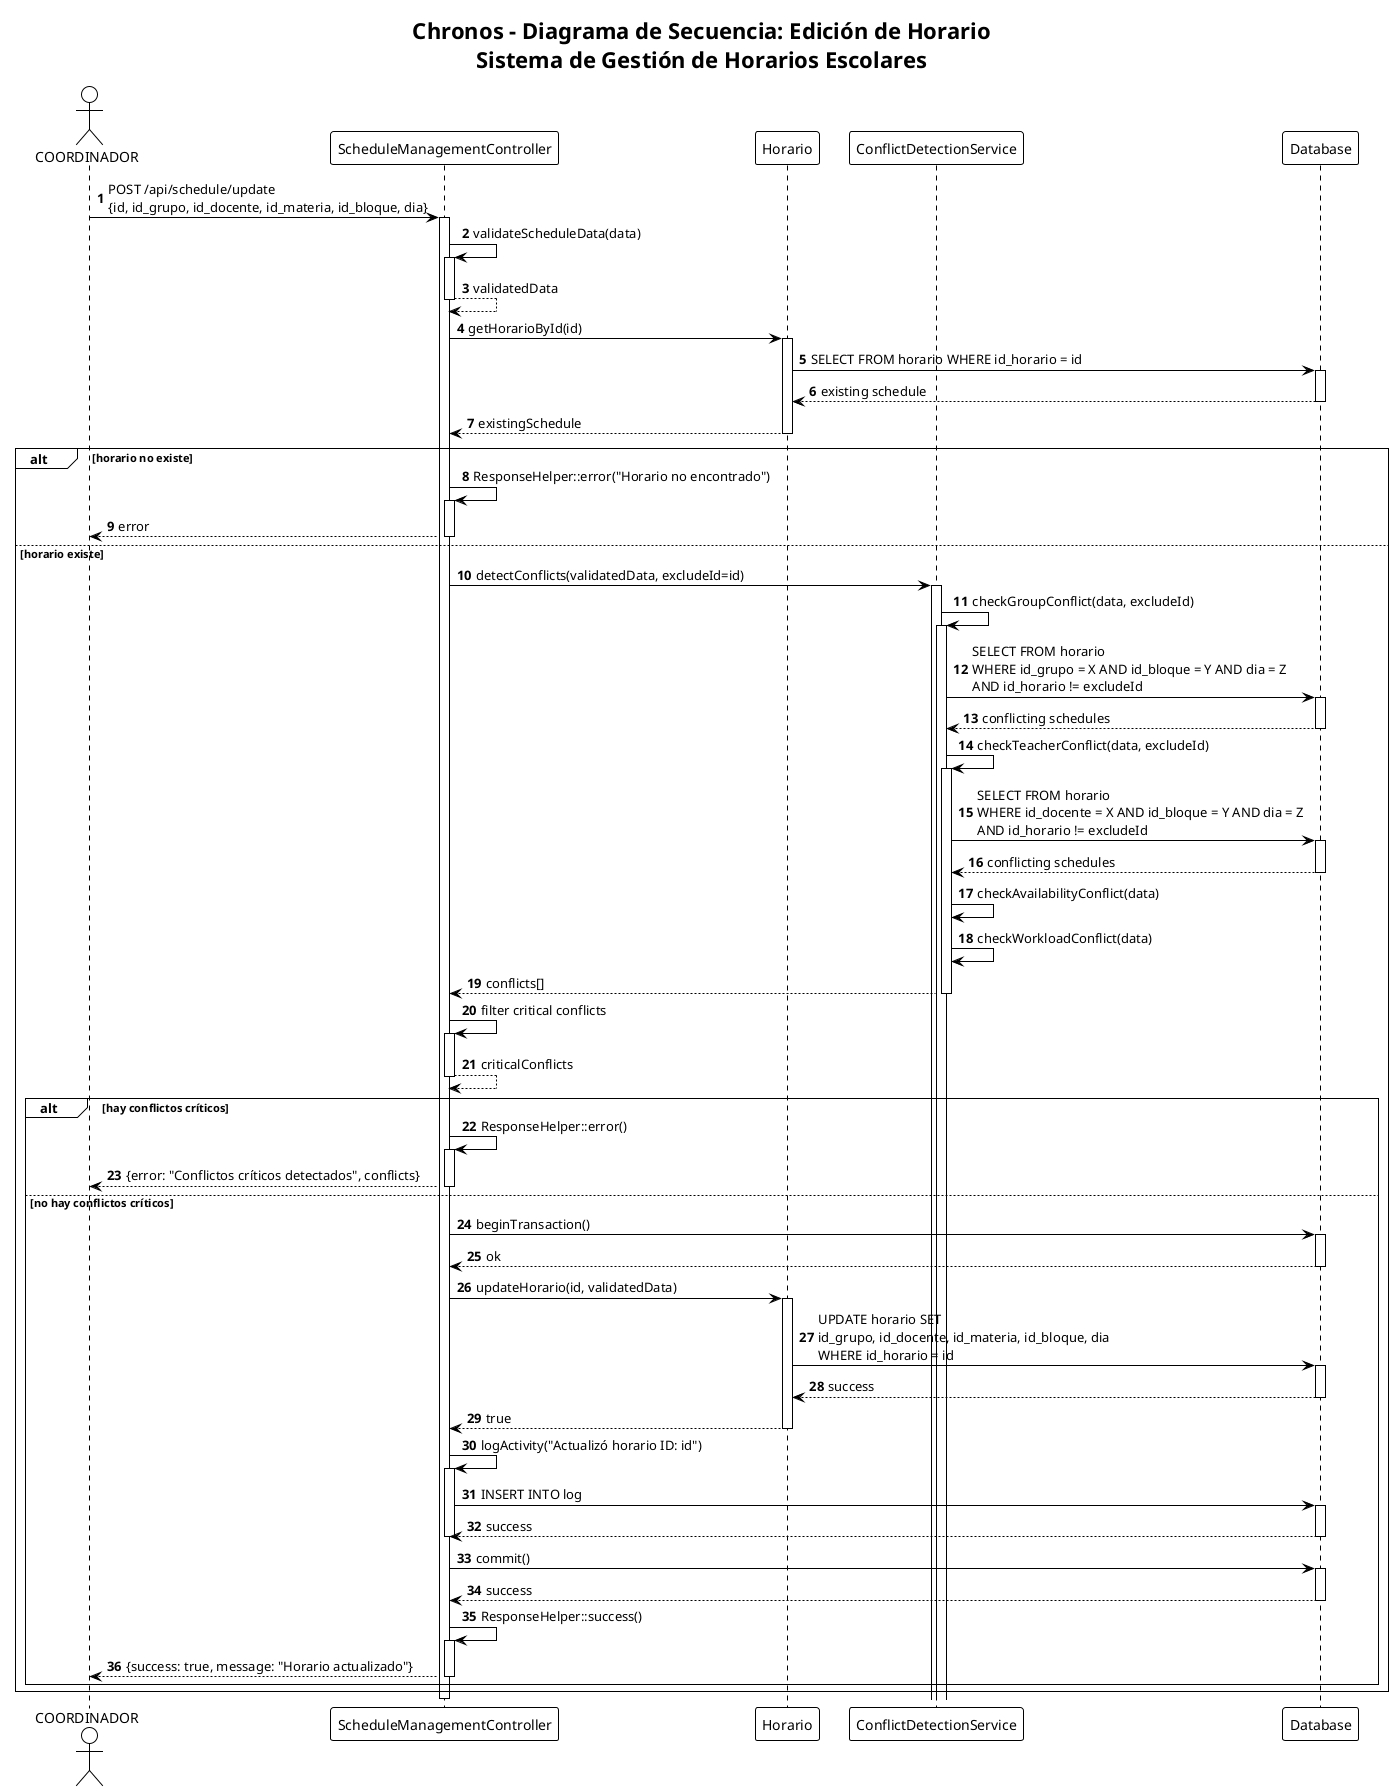

The diagram above was rendered by PlantUML. Its source (embedded in the PNG):
@startuml Diagrama de Secuencia - Edición de Horario

!theme plain
autonumber

title Chronos - Diagrama de Secuencia: Edición de Horario\nSistema de Gestión de Horarios Escolares

actor "COORDINADOR" as coordinador
participant "ScheduleManagementController" as controller
participant "Horario" as horario
participant "ConflictDetectionService" as conflictService
participant "Database" as db

coordinador -> controller: POST /api/schedule/update\n{id, id_grupo, id_docente, id_materia, id_bloque, dia}
activate controller

controller -> controller: validateScheduleData(data)
activate controller
controller --> controller: validatedData
deactivate controller

controller -> horario: getHorarioById(id)
activate horario
horario -> db: SELECT FROM horario WHERE id_horario = id
activate db
db --> horario: existing schedule
deactivate db
horario --> controller: existingSchedule
deactivate horario

alt horario no existe
    controller -> controller: ResponseHelper::error("Horario no encontrado")
    activate controller
    controller --> coordinador: error
    deactivate controller
else horario existe
    controller -> conflictService: detectConflicts(validatedData, excludeId=id)
    activate conflictService
    
    conflictService -> conflictService: checkGroupConflict(data, excludeId)
    activate conflictService
    conflictService -> db: SELECT FROM horario\nWHERE id_grupo = X AND id_bloque = Y AND dia = Z\nAND id_horario != excludeId
    activate db
    db --> conflictService: conflicting schedules
    deactivate db
    
    conflictService -> conflictService: checkTeacherConflict(data, excludeId)
    activate conflictService
    conflictService -> db: SELECT FROM horario\nWHERE id_docente = X AND id_bloque = Y AND dia = Z\nAND id_horario != excludeId
    activate db
    db --> conflictService: conflicting schedules
    deactivate db
    
    conflictService -> conflictService: checkAvailabilityConflict(data)
    conflictService -> conflictService: checkWorkloadConflict(data)
    
    conflictService --> controller: conflicts[]
    deactivate conflictService
    
    controller -> controller: filter critical conflicts
    activate controller
    controller --> controller: criticalConflicts
    deactivate controller
    
    alt hay conflictos críticos
        controller -> controller: ResponseHelper::error()
        activate controller
        controller --> coordinador: {error: "Conflictos críticos detectados", conflicts}
        deactivate controller
    else no hay conflictos críticos
        controller -> db: beginTransaction()
        activate db
        db --> controller: ok
        deactivate db
        
        controller -> horario: updateHorario(id, validatedData)
        activate horario
        
        horario -> db: UPDATE horario SET\nid_grupo, id_docente, id_materia, id_bloque, dia\nWHERE id_horario = id
        activate db
        db --> horario: success
        deactivate db
        
        horario --> controller: true
        deactivate horario
        
        controller -> controller: logActivity("Actualizó horario ID: id")
        activate controller
        controller -> db: INSERT INTO log
        activate db
        db --> controller: success
        deactivate db
        deactivate controller
        
        controller -> db: commit()
        activate db
        db --> controller: success
        deactivate db
        
        controller -> controller: ResponseHelper::success()
        activate controller
        controller --> coordinador: {success: true, message: "Horario actualizado"}
        deactivate controller
    end
end

deactivate controller

@enduml